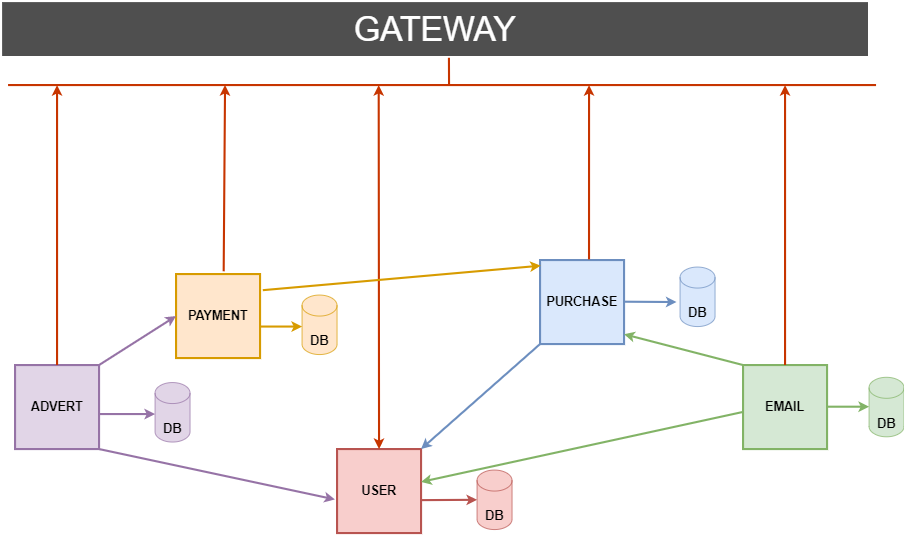

The diagram above was exported from draw.io. Its source (the exported page's mxGraphModel, read from the mxfile embedded in the PNG):
<mxGraphModel dx="2881" dy="2177" grid="1" gridSize="10" guides="1" tooltips="1" connect="1" arrows="1" fold="1" page="1" pageScale="1" pageWidth="850" pageHeight="1100" math="0" shadow="0">
  <root>
    <mxCell id="0" />
    <mxCell id="1" parent="0" />
    <mxCell id="qVShRWKyLJ1FjIXlSFPM-2" value="&lt;b&gt;&lt;font style=&quot;font-size: 18px&quot;&gt;ADVERT&lt;/font&gt;&lt;/b&gt;" style="whiteSpace=wrap;html=1;aspect=fixed;strokeWidth=3;fillColor=#e1d5e7;strokeColor=#9673a6;" vertex="1" parent="1">
      <mxGeometry x="-780" y="400" width="120" height="120" as="geometry" />
    </mxCell>
    <mxCell id="qVShRWKyLJ1FjIXlSFPM-6" value="&lt;font style=&quot;font-size: 18px&quot;&gt;&lt;b&gt;PAYMENT&lt;/b&gt;&lt;/font&gt;" style="whiteSpace=wrap;html=1;aspect=fixed;strokeWidth=3;fillColor=#ffe6cc;strokeColor=#d79b00;" vertex="1" parent="1">
      <mxGeometry x="-550" y="270" width="120" height="120" as="geometry" />
    </mxCell>
    <mxCell id="qVShRWKyLJ1FjIXlSFPM-7" value="&lt;font style=&quot;font-size: 18px&quot;&gt;&lt;b&gt;PURCHASE&lt;/b&gt;&lt;/font&gt;" style="whiteSpace=wrap;html=1;aspect=fixed;strokeWidth=3;fillColor=#dae8fc;strokeColor=#6c8ebf;" vertex="1" parent="1">
      <mxGeometry x="-30" y="250" width="120" height="120" as="geometry" />
    </mxCell>
    <mxCell id="qVShRWKyLJ1FjIXlSFPM-8" value="&lt;font style=&quot;font-size: 18px&quot;&gt;&lt;b&gt;USER&lt;/b&gt;&lt;/font&gt;" style="whiteSpace=wrap;html=1;aspect=fixed;strokeWidth=3;fillColor=#f8cecc;strokeColor=#b85450;" vertex="1" parent="1">
      <mxGeometry x="-320" y="520" width="120" height="120" as="geometry" />
    </mxCell>
    <mxCell id="qVShRWKyLJ1FjIXlSFPM-9" value="&lt;font style=&quot;font-size: 18px&quot;&gt;&lt;b&gt;EMAIL&lt;/b&gt;&lt;/font&gt;" style="whiteSpace=wrap;html=1;aspect=fixed;strokeWidth=3;fillColor=#d5e8d4;strokeColor=#82b366;" vertex="1" parent="1">
      <mxGeometry x="260" y="400" width="120" height="120" as="geometry" />
    </mxCell>
    <mxCell id="qVShRWKyLJ1FjIXlSFPM-21" value="GATEWAY" style="rounded=0;whiteSpace=wrap;html=1;fontSize=48;fillColor=#4f4f4f;strokeColor=#FFFFFF;strokeWidth=3;fontColor=#FFFFFF;" vertex="1" parent="1">
      <mxGeometry x="-800" y="-120" width="1240" height="80" as="geometry" />
    </mxCell>
    <mxCell id="qVShRWKyLJ1FjIXlSFPM-24" value="&lt;font style=&quot;font-size: 18px&quot;&gt;&lt;b&gt;DB&lt;/b&gt;&lt;/font&gt;" style="shape=cylinder3;whiteSpace=wrap;html=1;boundedLbl=1;backgroundOutline=1;size=15;fontSize=48;fillColor=#e1d5e7;strokeColor=#9673a6;" vertex="1" parent="1">
      <mxGeometry x="-580" y="425" width="50" height="85" as="geometry" />
    </mxCell>
    <mxCell id="qVShRWKyLJ1FjIXlSFPM-28" value="" style="endArrow=classic;html=1;rounded=0;fontSize=48;entryX=0;entryY=0;entryDx=0;entryDy=45;entryPerimeter=0;strokeWidth=3;fillColor=#e1d5e7;strokeColor=#9673a6;" edge="1" parent="1" target="qVShRWKyLJ1FjIXlSFPM-24">
      <mxGeometry width="50" height="50" relative="1" as="geometry">
        <mxPoint x="-660" y="470" as="sourcePoint" />
        <mxPoint x="-620" y="460" as="targetPoint" />
      </mxGeometry>
    </mxCell>
    <mxCell id="qVShRWKyLJ1FjIXlSFPM-29" value="&lt;font style=&quot;font-size: 18px&quot;&gt;&lt;b&gt;DB&lt;/b&gt;&lt;/font&gt;" style="shape=cylinder3;whiteSpace=wrap;html=1;boundedLbl=1;backgroundOutline=1;size=15;fontSize=48;fillColor=#ffe6cc;strokeColor=#d79b00;" vertex="1" parent="1">
      <mxGeometry x="-370" y="300" width="50" height="85" as="geometry" />
    </mxCell>
    <mxCell id="qVShRWKyLJ1FjIXlSFPM-30" value="&lt;font style=&quot;font-size: 18px&quot;&gt;&lt;b&gt;DB&lt;/b&gt;&lt;/font&gt;" style="shape=cylinder3;whiteSpace=wrap;html=1;boundedLbl=1;backgroundOutline=1;size=15;fontSize=48;fillColor=#f8cecc;strokeColor=#b85450;" vertex="1" parent="1">
      <mxGeometry x="-120" y="550" width="50" height="85" as="geometry" />
    </mxCell>
    <mxCell id="qVShRWKyLJ1FjIXlSFPM-31" value="&lt;font style=&quot;font-size: 18px&quot;&gt;&lt;b&gt;DB&lt;/b&gt;&lt;/font&gt;" style="shape=cylinder3;whiteSpace=wrap;html=1;boundedLbl=1;backgroundOutline=1;size=15;fontSize=48;fillColor=#dae8fc;strokeColor=#6c8ebf;" vertex="1" parent="1">
      <mxGeometry x="170" y="260" width="50" height="85" as="geometry" />
    </mxCell>
    <mxCell id="qVShRWKyLJ1FjIXlSFPM-34" value="&lt;font style=&quot;font-size: 18px&quot;&gt;&lt;b&gt;DB&lt;/b&gt;&lt;/font&gt;" style="shape=cylinder3;whiteSpace=wrap;html=1;boundedLbl=1;backgroundOutline=1;size=15;fontSize=48;fillColor=#d5e8d4;strokeColor=#82b366;" vertex="1" parent="1">
      <mxGeometry x="440" y="417.5" width="50" height="85" as="geometry" />
    </mxCell>
    <mxCell id="qVShRWKyLJ1FjIXlSFPM-35" value="" style="endArrow=classic;html=1;rounded=0;fontSize=48;strokeWidth=3;fillColor=#ffe6cc;strokeColor=#d79b00;" edge="1" parent="1">
      <mxGeometry width="50" height="50" relative="1" as="geometry">
        <mxPoint x="-430" y="345" as="sourcePoint" />
        <mxPoint x="-370" y="345" as="targetPoint" />
      </mxGeometry>
    </mxCell>
    <mxCell id="qVShRWKyLJ1FjIXlSFPM-36" value="" style="endArrow=classic;html=1;rounded=0;fontSize=48;entryX=0;entryY=0.5;entryDx=0;entryDy=0;entryPerimeter=0;exitX=1.008;exitY=0.608;exitDx=0;exitDy=0;exitPerimeter=0;strokeWidth=3;fillColor=#f8cecc;strokeColor=#b85450;" edge="1" parent="1" source="qVShRWKyLJ1FjIXlSFPM-8" target="qVShRWKyLJ1FjIXlSFPM-30">
      <mxGeometry width="50" height="50" relative="1" as="geometry">
        <mxPoint x="-200" y="199.5" as="sourcePoint" />
        <mxPoint x="-140" y="199.5" as="targetPoint" />
      </mxGeometry>
    </mxCell>
    <mxCell id="qVShRWKyLJ1FjIXlSFPM-37" value="" style="endArrow=classic;html=1;rounded=0;fontSize=48;entryX=-0.1;entryY=0.588;entryDx=0;entryDy=0;entryPerimeter=0;strokeWidth=3;fillColor=#dae8fc;strokeColor=#6c8ebf;" edge="1" parent="1" target="qVShRWKyLJ1FjIXlSFPM-31">
      <mxGeometry width="50" height="50" relative="1" as="geometry">
        <mxPoint x="90" y="309.5" as="sourcePoint" />
        <mxPoint x="150" y="309.5" as="targetPoint" />
      </mxGeometry>
    </mxCell>
    <mxCell id="qVShRWKyLJ1FjIXlSFPM-38" value="" style="endArrow=classic;html=1;rounded=0;fontSize=48;strokeWidth=3;fillColor=#d5e8d4;strokeColor=#82b366;" edge="1" parent="1">
      <mxGeometry width="50" height="50" relative="1" as="geometry">
        <mxPoint x="380" y="459.5" as="sourcePoint" />
        <mxPoint x="440" y="459.5" as="targetPoint" />
      </mxGeometry>
    </mxCell>
    <mxCell id="qVShRWKyLJ1FjIXlSFPM-40" value="" style="endArrow=none;html=1;rounded=0;fontSize=18;fillColor=#fa6800;strokeColor=#C73500;strokeWidth=3;" edge="1" parent="1">
      <mxGeometry width="50" height="50" relative="1" as="geometry">
        <mxPoint x="-790" as="sourcePoint" />
        <mxPoint x="450" as="targetPoint" />
      </mxGeometry>
    </mxCell>
    <mxCell id="qVShRWKyLJ1FjIXlSFPM-41" value="" style="endArrow=classic;startArrow=classic;html=1;rounded=0;fontSize=18;exitX=0.5;exitY=0;exitDx=0;exitDy=0;fillColor=#fa6800;strokeColor=#C73500;strokeWidth=3;" edge="1" parent="1" source="qVShRWKyLJ1FjIXlSFPM-8">
      <mxGeometry width="100" height="100" relative="1" as="geometry">
        <mxPoint x="-260.5" y="140" as="sourcePoint" />
        <mxPoint x="-260.5" as="targetPoint" />
      </mxGeometry>
    </mxCell>
    <mxCell id="qVShRWKyLJ1FjIXlSFPM-42" value="" style="endArrow=classic;html=1;rounded=0;fontSize=18;exitX=0.567;exitY=-0.033;exitDx=0;exitDy=0;exitPerimeter=0;fillColor=#fa6800;strokeColor=#C73500;strokeWidth=3;" edge="1" parent="1" source="qVShRWKyLJ1FjIXlSFPM-6">
      <mxGeometry width="50" height="50" relative="1" as="geometry">
        <mxPoint x="-170" y="180" as="sourcePoint" />
        <mxPoint x="-480" as="targetPoint" />
      </mxGeometry>
    </mxCell>
    <mxCell id="qVShRWKyLJ1FjIXlSFPM-43" value="" style="endArrow=classic;html=1;rounded=0;fontSize=18;exitX=0.5;exitY=0;exitDx=0;exitDy=0;fillColor=#fa6800;strokeColor=#C73500;strokeWidth=3;" edge="1" parent="1" source="qVShRWKyLJ1FjIXlSFPM-2">
      <mxGeometry width="50" height="50" relative="1" as="geometry">
        <mxPoint x="-170" y="180" as="sourcePoint" />
        <mxPoint x="-720" as="targetPoint" />
      </mxGeometry>
    </mxCell>
    <mxCell id="qVShRWKyLJ1FjIXlSFPM-44" value="" style="endArrow=classic;html=1;rounded=0;fontSize=18;exitX=0.583;exitY=-0.008;exitDx=0;exitDy=0;exitPerimeter=0;fillColor=#fa6800;strokeColor=#C73500;strokeWidth=3;" edge="1" parent="1" source="qVShRWKyLJ1FjIXlSFPM-7">
      <mxGeometry width="50" height="50" relative="1" as="geometry">
        <mxPoint x="-170" y="180" as="sourcePoint" />
        <mxPoint x="40" as="targetPoint" />
      </mxGeometry>
    </mxCell>
    <mxCell id="qVShRWKyLJ1FjIXlSFPM-45" value="" style="endArrow=classic;html=1;rounded=0;fontSize=18;exitX=0.5;exitY=0;exitDx=0;exitDy=0;fillColor=#fa6800;strokeColor=#C73500;strokeWidth=3;" edge="1" parent="1" source="qVShRWKyLJ1FjIXlSFPM-9">
      <mxGeometry width="50" height="50" relative="1" as="geometry">
        <mxPoint x="-170" y="180" as="sourcePoint" />
        <mxPoint x="320" as="targetPoint" />
      </mxGeometry>
    </mxCell>
    <mxCell id="qVShRWKyLJ1FjIXlSFPM-48" value="" style="endArrow=none;html=1;rounded=0;fontSize=18;entryX=0.516;entryY=1.013;entryDx=0;entryDy=0;entryPerimeter=0;fillColor=#fa6800;strokeColor=#C73500;strokeWidth=3;" edge="1" parent="1" target="qVShRWKyLJ1FjIXlSFPM-21">
      <mxGeometry width="50" height="50" relative="1" as="geometry">
        <mxPoint x="-160" as="sourcePoint" />
        <mxPoint x="-160" y="-30" as="targetPoint" />
      </mxGeometry>
    </mxCell>
    <mxCell id="qVShRWKyLJ1FjIXlSFPM-54" value="" style="endArrow=classic;html=1;rounded=0;fontSize=18;entryX=0;entryY=0.5;entryDx=0;entryDy=0;fillColor=#e1d5e7;strokeColor=#9673a6;strokeWidth=3;" edge="1" parent="1" target="qVShRWKyLJ1FjIXlSFPM-6">
      <mxGeometry width="50" height="50" relative="1" as="geometry">
        <mxPoint x="-660" y="400" as="sourcePoint" />
        <mxPoint x="-610" y="350" as="targetPoint" />
      </mxGeometry>
    </mxCell>
    <mxCell id="qVShRWKyLJ1FjIXlSFPM-56" value="" style="endArrow=classic;html=1;rounded=0;fontSize=18;exitX=1;exitY=1;exitDx=0;exitDy=0;entryX=-0.025;entryY=0.6;entryDx=0;entryDy=0;entryPerimeter=0;fillColor=#e1d5e7;strokeColor=#9673a6;strokeWidth=3;" edge="1" parent="1" source="qVShRWKyLJ1FjIXlSFPM-2" target="qVShRWKyLJ1FjIXlSFPM-8">
      <mxGeometry width="50" height="50" relative="1" as="geometry">
        <mxPoint x="-170" y="470" as="sourcePoint" />
        <mxPoint x="-330" y="520" as="targetPoint" />
      </mxGeometry>
    </mxCell>
    <mxCell id="qVShRWKyLJ1FjIXlSFPM-57" value="" style="endArrow=classic;html=1;rounded=0;fontSize=18;exitX=0;exitY=0.558;exitDx=0;exitDy=0;exitPerimeter=0;fillColor=#d5e8d4;strokeColor=#82b366;strokeWidth=3;" edge="1" parent="1" source="qVShRWKyLJ1FjIXlSFPM-9" target="qVShRWKyLJ1FjIXlSFPM-8">
      <mxGeometry width="50" height="50" relative="1" as="geometry">
        <mxPoint x="-170" y="470" as="sourcePoint" />
        <mxPoint x="-120" y="420" as="targetPoint" />
      </mxGeometry>
    </mxCell>
    <mxCell id="qVShRWKyLJ1FjIXlSFPM-58" value="" style="endArrow=classic;html=1;rounded=0;fontSize=18;exitX=0;exitY=0;exitDx=0;exitDy=0;entryX=1;entryY=0.883;entryDx=0;entryDy=0;entryPerimeter=0;fillColor=#d5e8d4;strokeColor=#82b366;strokeWidth=3;" edge="1" parent="1" source="qVShRWKyLJ1FjIXlSFPM-9" target="qVShRWKyLJ1FjIXlSFPM-7">
      <mxGeometry width="50" height="50" relative="1" as="geometry">
        <mxPoint x="-170" y="470" as="sourcePoint" />
        <mxPoint x="-120" y="420" as="targetPoint" />
      </mxGeometry>
    </mxCell>
    <mxCell id="qVShRWKyLJ1FjIXlSFPM-59" value="" style="endArrow=classic;html=1;rounded=0;fontSize=18;exitX=1.033;exitY=0.192;exitDx=0;exitDy=0;entryX=0.008;entryY=0.067;entryDx=0;entryDy=0;entryPerimeter=0;exitPerimeter=0;fillColor=#ffe6cc;strokeColor=#d79b00;strokeWidth=3;" edge="1" parent="1" source="qVShRWKyLJ1FjIXlSFPM-6" target="qVShRWKyLJ1FjIXlSFPM-7">
      <mxGeometry width="50" height="50" relative="1" as="geometry">
        <mxPoint x="-170" y="270" as="sourcePoint" />
        <mxPoint x="-120" y="220" as="targetPoint" />
      </mxGeometry>
    </mxCell>
    <mxCell id="qVShRWKyLJ1FjIXlSFPM-65" value="" style="endArrow=classic;html=1;rounded=0;fontSize=18;fontColor=#FFFFFF;strokeWidth=3;exitX=0;exitY=1;exitDx=0;exitDy=0;entryX=1;entryY=0;entryDx=0;entryDy=0;fillColor=#dae8fc;strokeColor=#6c8ebf;" edge="1" parent="1" source="qVShRWKyLJ1FjIXlSFPM-7" target="qVShRWKyLJ1FjIXlSFPM-8">
      <mxGeometry width="50" height="50" relative="1" as="geometry">
        <mxPoint x="-170" y="470" as="sourcePoint" />
        <mxPoint x="-120" y="420" as="targetPoint" />
      </mxGeometry>
    </mxCell>
  </root>
</mxGraphModel>